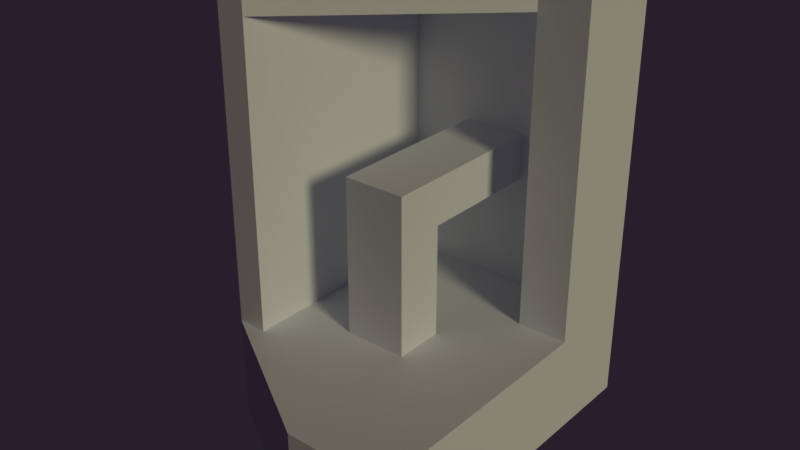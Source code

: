 # Source: Test.blend  (saved by Blender 2.78.0; exported with 4.5.12 LTS)
import bpy
from mathutils import Matrix  # noqa: F401  (used for matrix-valued properties, if any)

bpy.ops.wm.read_factory_settings(use_empty=True)
scene = bpy.context.scene
scene.name = 'Scene'

# ---- collections
col_collection_1 = bpy.data.collections.new('Collection 1'); scene.collection.children.link(col_collection_1)

# ---- images (referenced by path relative to the original .blend; pixels are not part of the script)
import os
ASSET_DIR = os.environ.get("B2B_ASSET_DIR", "")  # directory of the original .blend (textures are referenced by path, not embedded)
HERE = os.path.dirname(os.path.abspath(__file__))  # packed textures are extracted next to this script under _unpacked/

def load_image(name, relpath, width, height, colorspace="sRGB"):
    """Load a texture the original file referenced (path relative to the .blend, or extracted next to this script)."""
    p = next((c for c in (os.path.join(HERE, relpath), os.path.join(ASSET_DIR, relpath)) if relpath and os.path.exists(c)), "")
    if p:
        img = bpy.data.images.load(p, check_existing=True)
        img.name = name
    else:  # same state as the original file: an image datablock whose file is absent (Cycles renders it pink)
        img = bpy.data.images.new(name, width, height)
        img.source = "FILE"
        img.filepath = "//" + (relpath or name)
    img.colorspace_settings.name = colorspace
    return img
img_lightmap_001 = load_image('lightmap.001', 'lightmap.png', 1024, 1024, 'sRGB')

# ---- materials (node trees are filled in below, after node groups)
mat_material = bpy.data.materials.new('Material')
mat_material.alpha_threshold = 0.0
mat_material.roughness = 0.5
mat_material.line_color = (0.0, 0.0, 0.0, 1.0)

# ---- material node trees
mat_material.use_nodes = True; mat_material.node_tree.nodes.clear()
_N = mat_material.node_tree.nodes; _L = mat_material.node_tree.links
n0 = _N.new('ShaderNodeBsdfDiffuse'); n0.name = 'Diffuse BSDF'; n0.location = (-75, 354)
n0.inputs[0].default_value = (0.8042, 0.8192, 0.9404, 1.0)
n1 = _N.new('ShaderNodeOutputMaterial'); n1.name = 'Material Output'; n1.location = (171, 340)
n2 = _N.new('ShaderNodeTexImage'); n2.name = 'Image Texture'; n2.location = (42, 208)
n2.width = 187
n2.image = img_lightmap_001
_L.new(n0.outputs[0], n1.inputs[0])
n1.is_active_output = True

# ---- world
world_world = bpy.data.worlds.new('World'); scene.world = world_world
world_world.color = (0.02039, 0.01427, 0.02539)
world_world.use_sun_shadow = False
world_world.sun_shadow_jitter_overblur = 0.0
world_world.cycles.sampling_method = 'MANUAL'

# ---- lights
light_lamp = bpy.data.lights.new('Lamp', 'SUN')
light_lamp.color = (1.0, 0.9525, 0.5552)
light_lamp.transmission_factor = 0.0
light_lamp.cutoff_distance = 30.0
light_lamp.angle = 0.1993
light_lamp.energy = 1.0
light_lamp.shadow_buffer_clip_start = 1.001
light_lamp.shadow_soft_size = 0.1
light_lamp.shadow_cascade_max_distance = 1000.0

# ---- meshes
me_cube = bpy.data.meshes.new('Cube')
me_cube.from_pydata([(1.0, 1.0, -1.0), (1.0, -1.0, -1.0), (-1.0, -1.0, -1.0), (-1.0, 1.0, -1.0), (1.0, 1.0, 1.0), (1.0, -1.0, 1.0), (-1.0, -1.0, 1.0), (-1.0, 1.0, 1.0), (1.0, -2.882, -1.0), (-1.0, -2.882, -1.0), (1.0, -2.882, 1.0), (-1.0, -2.882, 1.0), (-3.519, -1.0, -1.0), (-3.519, 1.0, -1.0), (-3.519, -1.0, 1.0), (-3.519, 1.0, 1.0), (1.0, 3.544, -1.0), (-1.0, 3.544, -1.0), (1.0, 3.544, 1.0), (-1.0, 3.544, 1.0), (-3.519, 3.544, -1.0), (-3.519, 3.544, 1.0), (-1.0, 1.788e-07, 1.0), (-3.519, 7.749e-07, 1.0), (-2.259, -1.0, 1.0), (-2.259, 1.0, 1.0), (-2.259, 4.768e-07, 1.0), (-1.0, 1.788e-07, 3.256), (-1.0, 1.0, 3.256), (-2.259, 1.0, 3.256), (-2.259, 4.768e-07, 3.256), (2.384e-07, 1.0, 1.0), (8.345e-07, 3.544, 1.0), (-1.0, 2.272, 1.0), (1.0, 2.272, 1.0), (5.364e-07, 2.272, 1.0), (1.0, 3.544, 7.019), (8.345e-07, 3.544, 7.019), (1.0, 2.272, 7.019), (5.364e-07, 2.272, 7.019), (-4.107, -1.0, -1.0), (-4.107, 1.0, -1.0), (-4.107, -1.0, 1.0), (-4.107, 1.0, 1.0), (-4.107, 8.941e-07, 1.0), (-4.107, 3.544, -1.0), (-4.107, 3.544, 1.0), (-3.519, 1.0, 7.019), (-4.107, 1.0, 7.019), (-3.519, 4.172e-07, 7.019), (-3.519, 3.544, 7.019), (-3.519, -1.0, 7.019), (-4.107, 5.364e-07, 7.019), (-4.107, 3.544, 7.019), (-4.107, -1.0, 7.019), (1.0, 4.126, -1.0), (-1.0, 4.126, -1.0), (1.0, 4.126, 1.0), (-1.0, 4.126, 1.0), (9.537e-07, 4.126, 1.0), (-3.519, 4.126, -1.0), (-3.519, 4.126, 1.0), (-4.107, 4.126, -1.0), (-4.107, 4.126, 1.0), (-4.107, 4.126, 7.019), (-4.107, 3.544, 7.019), (8.345e-07, 3.544, 7.019), (-1.0, 3.544, 7.019), (-3.519, 3.544, 7.019), (-3.519, 4.126, 7.019), (1.0, 3.544, 7.019), (9.537e-07, 4.126, 7.019), (-1.0, 4.126, 7.019), (1.0, 4.126, 7.019), (-1.0, 1.788e-07, 4.188), (-1.0, 1.0, 4.188), (-2.259, 1.0, 4.188), (-2.259, 4.768e-07, 4.188), (-1.0, 3.544, 3.256), (-2.259, 3.544, 3.256), (-1.0, 3.544, 4.188), (-2.259, 3.544, 4.188), (-1.0, 2.399, -1.0), (1.0, 2.399, -1.0), (-3.519, 2.399, 1.0), (-3.519, 2.399, -1.0), (-4.107, 2.399, 1.0), (-4.107, 2.399, -1.0), (-3.519, 2.399, 7.019), (-4.107, 2.399, 7.019), (-4.107, 4.126, 7.477), (-4.107, 3.544, 7.477), (1.0, 3.544, 7.477), (8.345e-07, 3.544, 7.477), (1.0, 2.272, 7.477), (5.364e-07, 2.272, 7.477), (-3.519, 1.0, 7.477), (-4.107, 1.0, 7.477), (-3.519, 4.172e-07, 7.477), (-3.519, 2.399, 7.477), (-3.519, -1.0, 7.477), (-4.107, 5.364e-07, 7.477), (-4.107, 2.399, 7.477), (-4.107, -1.0, 7.477), (-4.107, 3.544, 7.477), (-3.519, 3.544, 7.477), (8.345e-07, 3.544, 7.477), (-1.0, 3.544, 7.477), (-3.519, 3.544, 7.477), (-3.519, 4.126, 7.477), (1.0, 3.544, 7.477), (9.537e-07, 4.126, 7.477), (-1.0, 4.126, 7.477), (1.0, 4.126, 7.477)], [], [(0, 1, 2, 3), (4, 31, 7, 22, 6, 5), (0, 4, 5, 1), (2, 1, 8, 9), (49, 47, 96, 98), (15, 25, 7, 33, 19, 21, 84), (8, 10, 11, 9), (5, 6, 11, 10), (65, 68, 108, 91), (1, 5, 10, 8), (2, 9, 40), (26, 25, 15, 23), (83, 82, 17, 16), (3, 2, 12, 13), (63, 46, 65, 64), (15, 84, 88, 47), (4, 0, 83, 16, 18, 34), (42, 14, 51, 54), (35, 34, 38, 39), (82, 85, 20, 17), (24, 26, 23, 14), (6, 22, 26, 24), (25, 26, 30, 29), (30, 27, 74, 77), (26, 22, 27, 30), (7, 25, 29, 28), (22, 7, 28, 27), (33, 35, 32, 19), (7, 31, 35, 33), (31, 4, 34, 35), (64, 65, 91, 90), (34, 18, 36, 38), (66, 70, 110, 106), (32, 35, 39, 37), (40, 42, 44, 43, 41), (87, 86, 46, 45), (21, 19, 67, 68), (14, 23, 49, 51), (85, 13, 41, 87), (23, 15, 47, 49), (13, 12, 40, 41), (68, 67, 107, 108), (67, 66, 106, 107), (53, 89, 102, 104), (84, 21, 50, 88), (44, 42, 54, 52), (86, 43, 48, 89), (43, 44, 52, 48), (39, 95, 100, 51), (57, 55, 56, 58, 59), (58, 56, 60, 61), (61, 60, 62, 63), (17, 20, 60, 56), (46, 86, 89, 53), (16, 17, 56, 55), (45, 46, 63, 62), (20, 45, 62, 60), (18, 16, 55, 57), (40, 9, 11, 42), (6, 42, 11), (59, 58, 72, 71), (61, 63, 64, 69), (57, 59, 71, 73), (19, 32, 66, 67), (58, 61, 69, 72), (18, 57, 73, 70), (74, 75, 76, 77), (27, 28, 75, 74), (29, 30, 77, 76), (29, 76, 81, 79), (50, 53, 104, 105), (76, 75, 80, 81), (28, 29, 79, 78), (75, 28, 78, 80), (20, 85, 87, 45), (41, 43, 86, 87), (3, 13, 85, 82), (0, 3, 82, 83), (88, 50, 105, 99), (51, 100, 99, 88), (91, 108, 109, 90), (107, 106, 111, 112), (95, 94, 92, 93), (108, 107, 112, 109), (98, 96, 97, 101), (100, 98, 101, 103), (99, 105, 104, 102), (106, 110, 113, 111), (96, 99, 102, 97), (108, 99, 95, 106), (100, 95, 99), (71, 72, 112, 111), (47, 88, 99, 96), (72, 69, 109, 112), (51, 49, 98, 100), (73, 71, 111, 113), (48, 52, 101, 97), (68, 108, 106, 66), (69, 64, 90, 109), (36, 37, 93, 92), (89, 48, 97, 102), (66, 106, 95, 39), (38, 36, 92, 94), (52, 54, 103, 101), (70, 73, 113, 110), (37, 39, 95, 93), (88, 99, 108, 68), (39, 38, 94, 95), (54, 51, 100, 103), (68, 39, 51), (68, 66, 39)])
_uv = me_cube.uv_layers.new(name='UVMap')
_uv.uv.foreach_set('vector', [0.4794, 0.5276, 0.4794, 0.6162, 0.3882, 0.6162, 0.3882, 0.5276, 0.8088, 0.1765, 0.7633, 0.1765, 0.7177, 0.1765, 0.7177, 0.1322, 0.7177, 0.08787, 0.8088, 0.08787, 0.1816, 0.004432, 0.1816, 0.09308, 0.09038, 0.09308, 0.09038, 0.004432, 0.3882, 0.6162, 0.4794, 0.6162, 0.4794, 0.6996, 0.3882, 0.6996, 0.5341, 0.9517, 0.5796, 0.9517, 0.5796, 0.972, 0.5341, 0.972, 0.6028, 0.1765, 0.6603, 0.1765, 0.7177, 0.1765, 0.7177, 0.2329, 0.7177, 0.2893, 0.6028, 0.2893, 0.6028, 0.2385, 0.9655, 0.9143, 0.8743, 0.9143, 0.8743, 0.8257, 0.9655, 0.8257, 0.8088, 0.08787, 0.7177, 0.08787, 0.7177, 0.004432, 0.8088, 0.004432, 0.4885, 0.6558, 0.5153, 0.6558, 0.5153, 0.6761, 0.4885, 0.6761, 0.09038, 0.004432, 0.09038, 0.09308, 0.004559, 0.09308, 0.004559, 0.004432, 0.3882, 0.6162, 0.3882, 0.6996, 0.2465, 0.6162, 0.6603, 0.1322, 0.6603, 0.1765, 0.6028, 0.1765, 0.6028, 0.1322, 0.4794, 0.4655, 0.3882, 0.4655, 0.3882, 0.4148, 0.4794, 0.4148, 0.3882, 0.5276, 0.3882, 0.6162, 0.2734, 0.6162, 0.2734, 0.5276, 0.3332, 0.09308, 0.3597, 0.09308, 0.3597, 0.3599, 0.3332, 0.3599, 0.5796, 0.6849, 0.6434, 0.6849, 0.6434, 0.9517, 0.5796, 0.9517, 0.1816, 0.09308, 0.1816, 0.004432, 0.2454, 0.004432, 0.2975, 0.004432, 0.2975, 0.09308, 0.2396, 0.09308, 0.9574, 0.6761, 0.9305, 0.6761, 0.9305, 0.4093, 0.9574, 0.4093, 0.7758, 0.6761, 0.7303, 0.6761, 0.7303, 0.4093, 0.7758, 0.4093, 0.3882, 0.4655, 0.2734, 0.4655, 0.2734, 0.4148, 0.3882, 0.4148, 0.6603, 0.08787, 0.6603, 0.1322, 0.6028, 0.1322, 0.6028, 0.08787, 0.7177, 0.08787, 0.7177, 0.1322, 0.6603, 0.1322, 0.6603, 0.08787, 0.818, 0.04875, 0.818, 0.004432, 0.9208, 0.004432, 0.9208, 0.04875, 0.159, 0.8736, 0.2164, 0.8736, 0.2164, 0.9149, 0.159, 0.9149, 0.159, 0.7736, 0.2164, 0.7736, 0.2164, 0.8736, 0.159, 0.8736, 0.7622, 0.9952, 0.7048, 0.9952, 0.7048, 0.8952, 0.7622, 0.8952, 0.004559, 0.9307, 0.004559, 0.8863, 0.1074, 0.8863, 0.1074, 0.9307, 0.7177, 0.2329, 0.7633, 0.2329, 0.7633, 0.2893, 0.7177, 0.2893, 0.7177, 0.1765, 0.7633, 0.1765, 0.7633, 0.2329, 0.7177, 0.2329, 0.7633, 0.1765, 0.8088, 0.1765, 0.8088, 0.2329, 0.7633, 0.2329, 0.3332, 0.3599, 0.3597, 0.3599, 0.3597, 0.3801, 0.3332, 0.3801, 0.2396, 0.09308, 0.2975, 0.09308, 0.2975, 0.3599, 0.2396, 0.3599, 0.6756, 0.6558, 0.7211, 0.6558, 0.7211, 0.6761, 0.6756, 0.6761, 0.416, 0.7085, 0.474, 0.7085, 0.474, 0.9753, 0.416, 0.9753, 0.5669, 0.004432, 0.5669, 0.09308, 0.5213, 0.09308, 0.4757, 0.09308, 0.4757, 0.004432, 0.4119, 0.004432, 0.4119, 0.09308, 0.3597, 0.09308, 0.3597, 0.004432, 0.5153, 0.389, 0.63, 0.389, 0.63, 0.6558, 0.5153, 0.6558, 0.4885, 0.6849, 0.5341, 0.6849, 0.5341, 0.9517, 0.4885, 0.9517, 0.2734, 0.4655, 0.2734, 0.5276, 0.2465, 0.5276, 0.2465, 0.4655, 0.5341, 0.6849, 0.5796, 0.6849, 0.5796, 0.9517, 0.5341, 0.9517, 0.2734, 0.5276, 0.2734, 0.6162, 0.2465, 0.6162, 0.2465, 0.5276, 0.5153, 0.6558, 0.63, 0.6558, 0.63, 0.6761, 0.5153, 0.6761, 0.63, 0.6558, 0.6756, 0.6558, 0.6756, 0.6761, 0.63, 0.6761, 0.3597, 0.3599, 0.4119, 0.3599, 0.4119, 0.3801, 0.3597, 0.3801, 0.6434, 0.6849, 0.6956, 0.6849, 0.6956, 0.9517, 0.6434, 0.9517, 0.5213, 0.09308, 0.5669, 0.09308, 0.5669, 0.3599, 0.5213, 0.3599, 0.4119, 0.09308, 0.4757, 0.09308, 0.4757, 0.3599, 0.4119, 0.3599, 0.4757, 0.09308, 0.5213, 0.09308, 0.5213, 0.3599, 0.4757, 0.3599, 0.7758, 0.4093, 0.7758, 0.389, 0.9305, 0.389, 0.9305, 0.4093, 0.2374, 0.6761, 0.2374, 0.7647, 0.1462, 0.7647, 0.1462, 0.6761, 0.1918, 0.6761, 0.1462, 0.6761, 0.1462, 0.7647, 0.0314, 0.7647, 0.0314, 0.6761, 0.0314, 0.6761, 0.0314, 0.7647, 0.004559, 0.7647, 0.004559, 0.6761, 0.3882, 0.4148, 0.2734, 0.4148, 0.2734, 0.389, 0.3882, 0.389, 0.3597, 0.09308, 0.4119, 0.09308, 0.4119, 0.3599, 0.3597, 0.3599, 0.4794, 0.4148, 0.3882, 0.4148, 0.3882, 0.389, 0.4794, 0.389, 0.3597, 0.004432, 0.3597, 0.09308, 0.3332, 0.09308, 0.3332, 0.004432, 0.2734, 0.4148, 0.2465, 0.4148, 0.2465, 0.389, 0.2734, 0.389, 0.2975, 0.09308, 0.2975, 0.004432, 0.3241, 0.004432, 0.3241, 0.09308, 0.9655, 0.6849, 0.9655, 0.8257, 0.8743, 0.8257, 0.8743, 0.6849, 0.7177, 0.08787, 0.576, 0.08787, 0.7177, 0.004432, 0.1918, 0.6761, 0.1462, 0.6761, 0.1462, 0.4093, 0.1918, 0.4093, 0.0314, 0.6761, 0.004559, 0.6761, 0.004559, 0.4093, 0.0314, 0.4093, 0.2374, 0.6761, 0.1918, 0.6761, 0.1918, 0.4093, 0.2374, 0.4093, 0.63, 0.389, 0.6756, 0.389, 0.6756, 0.6558, 0.63, 0.6558, 0.1462, 0.6761, 0.0314, 0.6761, 0.0314, 0.4093, 0.1462, 0.4093, 0.2975, 0.09308, 0.3241, 0.09308, 0.3241, 0.3599, 0.2975, 0.3599, 0.818, 0.3275, 0.818, 0.2832, 0.8754, 0.2832, 0.8754, 0.3275, 0.1074, 0.9307, 0.1074, 0.8863, 0.1499, 0.8863, 0.1499, 0.9307, 0.9208, 0.04875, 0.9208, 0.004432, 0.9633, 0.004432, 0.9633, 0.04875, 0.9208, 0.04875, 0.9633, 0.04875, 0.9633, 0.1615, 0.9208, 0.1615, 0.6607, 0.3774, 0.6607, 0.3513, 0.6815, 0.3513, 0.6815, 0.3774, 0.8754, 0.2832, 0.818, 0.2832, 0.818, 0.1704, 0.8754, 0.1704, 0.9419, 0.2832, 0.8845, 0.2832, 0.8845, 0.1704, 0.9419, 0.1704, 0.1499, 0.8863, 0.1074, 0.8863, 0.1074, 0.7736, 0.1499, 0.7736, 0.2734, 0.4148, 0.2734, 0.4655, 0.2465, 0.4655, 0.2465, 0.4148, 0.4757, 0.004432, 0.4757, 0.09308, 0.4119, 0.09308, 0.4119, 0.004432, 0.3882, 0.5276, 0.2734, 0.5276, 0.2734, 0.4655, 0.3882, 0.4655, 0.4794, 0.5276, 0.3882, 0.5276, 0.3882, 0.4655, 0.4794, 0.4655, 0.6434, 0.9517, 0.6956, 0.9517, 0.6956, 0.972, 0.6434, 0.972, 0.9954, 0.8863, 0.9746, 0.8863, 0.9746, 0.7357, 0.9954, 0.7357, 0.993, 0.389, 0.993, 0.4151, 0.9665, 0.4151, 0.9665, 0.389, 0.993, 0.5267, 0.993, 0.5711, 0.9665, 0.5711, 0.9665, 0.5267, 0.576, 0.2981, 0.6216, 0.2981, 0.6216, 0.3545, 0.576, 0.3545, 0.993, 0.4151, 0.993, 0.5267, 0.9665, 0.5267, 0.9665, 0.4151, 0.951, 0.3275, 0.951, 0.2832, 0.9779, 0.2832, 0.9779, 0.3275, 0.951, 0.3718, 0.951, 0.3275, 0.9779, 0.3275, 0.9779, 0.3718, 0.951, 0.2211, 0.951, 0.1704, 0.9779, 0.1704, 0.9779, 0.2211, 0.993, 0.5711, 0.993, 0.6154, 0.9665, 0.6154, 0.9665, 0.5711, 0.951, 0.2832, 0.951, 0.2211, 0.9779, 0.2211, 0.9779, 0.2832, 0.7048, 0.8863, 0.7048, 0.8356, 0.8652, 0.83, 0.8652, 0.8863, 0.7048, 0.6849, 0.8652, 0.83, 0.7048, 0.8356, 0.1918, 0.4093, 0.1462, 0.4093, 0.1462, 0.389, 0.1918, 0.389, 0.5796, 0.9517, 0.6434, 0.9517, 0.6434, 0.972, 0.5796, 0.972, 0.1462, 0.4093, 0.0314, 0.4093, 0.0314, 0.389, 0.1462, 0.389, 0.4885, 0.9517, 0.5341, 0.9517, 0.5341, 0.972, 0.4885, 0.972, 0.2374, 0.4093, 0.1918, 0.4093, 0.1918, 0.389, 0.2374, 0.389, 0.4757, 0.3599, 0.5213, 0.3599, 0.5213, 0.3801, 0.4757, 0.3801, 0.9933, 0.1604, 0.9724, 0.1604, 0.9724, 0.004432, 0.9933, 0.004432, 0.0314, 0.4093, 0.004559, 0.4093, 0.004559, 0.389, 0.0314, 0.389, 0.6815, 0.2981, 0.6815, 0.3425, 0.6607, 0.3425, 0.6607, 0.2981, 0.4119, 0.3599, 0.4757, 0.3599, 0.4757, 0.3801, 0.4119, 0.3801, 0.6516, 0.3545, 0.6307, 0.3545, 0.6307, 0.2981, 0.6516, 0.2981, 0.2396, 0.3599, 0.2975, 0.3599, 0.2975, 0.3801, 0.2396, 0.3801, 0.5213, 0.3599, 0.5669, 0.3599, 0.5669, 0.3801, 0.5213, 0.3801, 0.2975, 0.3599, 0.3241, 0.3599, 0.3241, 0.3801, 0.2975, 0.3801, 0.416, 0.9753, 0.474, 0.9753, 0.474, 0.9956, 0.416, 0.9956, 0.9954, 0.7357, 0.9746, 0.7357, 0.9746, 0.6849, 0.9954, 0.6849, 0.7758, 0.4093, 0.7303, 0.4093, 0.7303, 0.389, 0.7758, 0.389, 0.9574, 0.4093, 0.9305, 0.4093, 0.9305, 0.389, 0.9574, 0.389, 0.4069, 0.9099, 0.2465, 0.8535, 0.4069, 0.7085, 0.4069, 0.9099, 0.2465, 0.9099, 0.2465, 0.8535])
me_cube.materials.append(mat_material)
me_cube.use_remesh_preserve_volume = False
me_cube.use_remesh_preserve_attributes = False
me_cube.use_mirror_vertex_groups = False
me_cube.update()

# ---- objects
ob_cube = bpy.data.objects.new('Cube', me_cube)
ob_lamp = bpy.data.objects.new('Lamp', light_lamp)

# ---- transforms, parenting, visibility, modifiers, constraints
ob_cube.location = (0.0, 0.0, 0.0)
ob_cube.lock_rotations_4d = False
ob_cube.empty_display_type = 'ARROWS'
ob_cube.lineart.crease_threshold = 0.0
ob_lamp.location = (4.076, 1.005, 5.904)
ob_lamp.rotation_euler = (1.128, 0.2803, 1.174)
ob_lamp.lock_rotations_4d = False
ob_lamp.empty_display_type = 'ARROWS'
ob_lamp.color = (0.0, 0.0, 0.0, 0.0)
ob_lamp.lineart.crease_threshold = 0.0

# ---- collection membership
col_collection_1.objects.link(ob_cube)
col_collection_1.objects.link(ob_lamp)

# ---- scene / render settings (as saved in the file)
scene.frame_start = 1; scene.frame_end = 250; scene.frame_set(1)
scene.render.engine = 'CYCLES'
scene.render.resolution_percentage = 50
scene.render.dither_intensity = 0.0
scene.cycles.use_denoising = False
scene.cycles.samples = 64
scene.cycles.sampling_pattern = 'TABULATED_SOBOL'
scene.cycles.light_sampling_threshold = 0.0
scene.cycles.use_adaptive_sampling = False
scene.cycles.use_light_tree = False
scene.cycles.blur_glossy = 0.0
scene.cycles.sample_clamp_indirect = 0.0
scene.view_settings.view_transform = 'Standard'
bpy.context.view_layer.update()

# ---- added for rendering (the .blend has no active camera): camera
cam_auto = bpy.data.cameras.new('AutoCamera')
cam_auto.lens = 50.0
cam_auto.sensor_width = 36.0
cam_auto.clip_end = 1000.0
ob_auto_camera = bpy.data.objects.new('AutoCamera', cam_auto)
scene.collection.objects.link(ob_auto_camera)
ob_auto_camera.location = (9.6664, -12.8423, 12.2144)
ob_auto_camera.rotation_euler = (1.09748, -7.21219e-08, 0.694738)
scene.camera = ob_auto_camera
bpy.context.view_layer.update()

